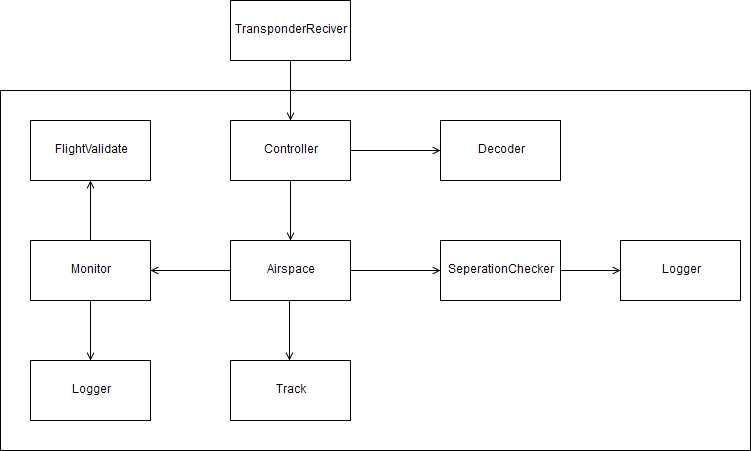

The diagram above was exported from draw.io. Its source (the exported page's mxGraphModel, read from the mxfile embedded in the PNG):
<mxGraphModel dx="1394" dy="771" grid="1" gridSize="10" guides="1" tooltips="1" connect="1" arrows="1" fold="1" page="1" pageScale="1" pageWidth="850" pageHeight="1100" math="0" shadow="0">
  <root>
    <mxCell id="0" />
    <mxCell id="1" parent="0" />
    <mxCell id="Qd4BK_VmG_gVnwkepFo9-1" value="TransponderReciver" style="rounded=0;whiteSpace=wrap;html=1;" vertex="1" parent="1">
      <mxGeometry x="320" y="70" width="120" height="60" as="geometry" />
    </mxCell>
    <mxCell id="Qd4BK_VmG_gVnwkepFo9-2" value="Controller" style="rounded=0;whiteSpace=wrap;html=1;" vertex="1" parent="1">
      <mxGeometry x="320" y="190" width="120" height="60" as="geometry" />
    </mxCell>
    <mxCell id="Qd4BK_VmG_gVnwkepFo9-3" value="Decoder" style="rounded=0;whiteSpace=wrap;html=1;" vertex="1" parent="1">
      <mxGeometry x="530" y="190" width="120" height="60" as="geometry" />
    </mxCell>
    <mxCell id="Qd4BK_VmG_gVnwkepFo9-22" style="edgeStyle=orthogonalEdgeStyle;rounded=0;orthogonalLoop=1;jettySize=auto;html=1;exitX=1;exitY=0.5;exitDx=0;exitDy=0;entryX=0;entryY=0.5;entryDx=0;entryDy=0;endArrow=open;endFill=0;" edge="1" parent="1" source="Qd4BK_VmG_gVnwkepFo9-4" target="Qd4BK_VmG_gVnwkepFo9-21">
      <mxGeometry relative="1" as="geometry" />
    </mxCell>
    <mxCell id="Qd4BK_VmG_gVnwkepFo9-29" style="edgeStyle=orthogonalEdgeStyle;curved=1;rounded=0;orthogonalLoop=1;jettySize=auto;html=1;exitX=0;exitY=0.5;exitDx=0;exitDy=0;entryX=1;entryY=0.5;entryDx=0;entryDy=0;endArrow=open;endFill=0;" edge="1" parent="1" source="Qd4BK_VmG_gVnwkepFo9-4" target="Qd4BK_VmG_gVnwkepFo9-26">
      <mxGeometry relative="1" as="geometry" />
    </mxCell>
    <mxCell id="Qd4BK_VmG_gVnwkepFo9-4" value="Airspace" style="rounded=0;whiteSpace=wrap;html=1;" vertex="1" parent="1">
      <mxGeometry x="320" y="310" width="120" height="60" as="geometry" />
    </mxCell>
    <mxCell id="Qd4BK_VmG_gVnwkepFo9-5" value="" style="endArrow=open;html=1;exitX=0.5;exitY=1;exitDx=0;exitDy=0;entryX=0.5;entryY=0;entryDx=0;entryDy=0;endFill=0;" edge="1" parent="1" source="Qd4BK_VmG_gVnwkepFo9-1" target="Qd4BK_VmG_gVnwkepFo9-2">
      <mxGeometry width="50" height="50" relative="1" as="geometry">
        <mxPoint x="480" y="190" as="sourcePoint" />
        <mxPoint x="530" y="140" as="targetPoint" />
      </mxGeometry>
    </mxCell>
    <mxCell id="Qd4BK_VmG_gVnwkepFo9-6" value="" style="endArrow=open;html=1;exitX=0.5;exitY=1;exitDx=0;exitDy=0;entryX=0.5;entryY=0;entryDx=0;entryDy=0;endFill=0;" edge="1" parent="1">
      <mxGeometry width="50" height="50" relative="1" as="geometry">
        <mxPoint x="380" y="250" as="sourcePoint" />
        <mxPoint x="380" y="310" as="targetPoint" />
      </mxGeometry>
    </mxCell>
    <mxCell id="Qd4BK_VmG_gVnwkepFo9-7" value="" style="endArrow=open;html=1;exitX=1;exitY=0.5;exitDx=0;exitDy=0;entryX=0;entryY=0.5;entryDx=0;entryDy=0;endFill=0;" edge="1" parent="1" source="Qd4BK_VmG_gVnwkepFo9-2" target="Qd4BK_VmG_gVnwkepFo9-3">
      <mxGeometry width="50" height="50" relative="1" as="geometry">
        <mxPoint x="560" y="290" as="sourcePoint" />
        <mxPoint x="560" y="350" as="targetPoint" />
      </mxGeometry>
    </mxCell>
    <mxCell id="Qd4BK_VmG_gVnwkepFo9-13" value="Track" style="rounded=0;whiteSpace=wrap;html=1;fillColor=none;" vertex="1" parent="1">
      <mxGeometry x="320" y="430" width="120" height="60" as="geometry" />
    </mxCell>
    <mxCell id="Qd4BK_VmG_gVnwkepFo9-14" value="" style="endArrow=open;html=1;exitX=0.5;exitY=1;exitDx=0;exitDy=0;entryX=0.5;entryY=0;entryDx=0;entryDy=0;endFill=0;" edge="1" parent="1">
      <mxGeometry width="50" height="50" relative="1" as="geometry">
        <mxPoint x="379" y="370" as="sourcePoint" />
        <mxPoint x="379" y="430" as="targetPoint" />
      </mxGeometry>
    </mxCell>
    <mxCell id="Qd4BK_VmG_gVnwkepFo9-24" style="edgeStyle=orthogonalEdgeStyle;rounded=0;orthogonalLoop=1;jettySize=auto;html=1;exitX=1;exitY=0.5;exitDx=0;exitDy=0;endArrow=open;endFill=0;" edge="1" parent="1" source="Qd4BK_VmG_gVnwkepFo9-21" target="Qd4BK_VmG_gVnwkepFo9-23">
      <mxGeometry relative="1" as="geometry" />
    </mxCell>
    <mxCell id="Qd4BK_VmG_gVnwkepFo9-21" value="SeperationChecker" style="rounded=0;whiteSpace=wrap;html=1;fillColor=none;" vertex="1" parent="1">
      <mxGeometry x="530" y="310" width="120" height="60" as="geometry" />
    </mxCell>
    <mxCell id="Qd4BK_VmG_gVnwkepFo9-23" value="Logger" style="rounded=0;whiteSpace=wrap;html=1;fillColor=none;" vertex="1" parent="1">
      <mxGeometry x="710" y="310" width="120" height="60" as="geometry" />
    </mxCell>
    <mxCell id="Qd4BK_VmG_gVnwkepFo9-28" style="edgeStyle=orthogonalEdgeStyle;curved=1;rounded=0;orthogonalLoop=1;jettySize=auto;html=1;exitX=0.5;exitY=1;exitDx=0;exitDy=0;entryX=0.5;entryY=0;entryDx=0;entryDy=0;endArrow=open;endFill=0;" edge="1" parent="1" source="Qd4BK_VmG_gVnwkepFo9-26" target="Qd4BK_VmG_gVnwkepFo9-27">
      <mxGeometry relative="1" as="geometry" />
    </mxCell>
    <mxCell id="Qd4BK_VmG_gVnwkepFo9-32" style="edgeStyle=orthogonalEdgeStyle;curved=1;rounded=0;orthogonalLoop=1;jettySize=auto;html=1;entryX=0.5;entryY=1;entryDx=0;entryDy=0;endArrow=open;endFill=0;" edge="1" parent="1" source="Qd4BK_VmG_gVnwkepFo9-26" target="Qd4BK_VmG_gVnwkepFo9-31">
      <mxGeometry relative="1" as="geometry" />
    </mxCell>
    <mxCell id="Qd4BK_VmG_gVnwkepFo9-26" value="Monitor" style="rounded=0;whiteSpace=wrap;html=1;fillColor=none;" vertex="1" parent="1">
      <mxGeometry x="120" y="310" width="120" height="60" as="geometry" />
    </mxCell>
    <mxCell id="Qd4BK_VmG_gVnwkepFo9-27" value="Logger" style="rounded=0;whiteSpace=wrap;html=1;fillColor=none;" vertex="1" parent="1">
      <mxGeometry x="120" y="430" width="120" height="60" as="geometry" />
    </mxCell>
    <mxCell id="Qd4BK_VmG_gVnwkepFo9-31" value="FlightValidate" style="rounded=0;whiteSpace=wrap;html=1;fillColor=none;" vertex="1" parent="1">
      <mxGeometry x="120" y="190" width="120" height="60" as="geometry" />
    </mxCell>
    <mxCell id="Qd4BK_VmG_gVnwkepFo9-33" value="" style="rounded=0;whiteSpace=wrap;html=1;fillColor=none;" vertex="1" parent="1">
      <mxGeometry x="90" y="160" width="750" height="360" as="geometry" />
    </mxCell>
  </root>
</mxGraphModel>